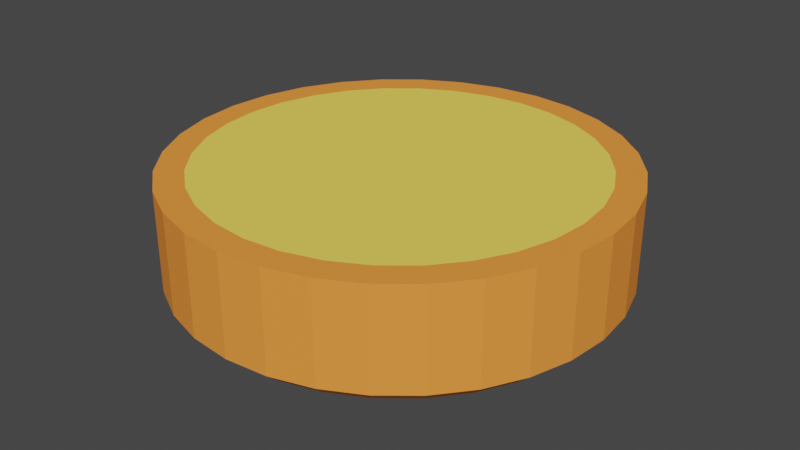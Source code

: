 # Source: 1-Bun.blend  (saved by Blender 2.90.8; exported with 4.5.12 LTS)
import bpy
from mathutils import Matrix  # noqa: F401  (used for matrix-valued properties, if any)

bpy.ops.wm.read_factory_settings(use_empty=True)
scene = bpy.context.scene
scene.name = 'Scene'

# ---- collections
col_collection = bpy.data.collections.new('Collection'); scene.collection.children.link(col_collection)

# ---- materials (node trees are filled in below, after node groups)
mat_material_000 = bpy.data.materials.new('Material.000')
mat_material_000.use_transparent_shadow = False
mat_material_001 = bpy.data.materials.new('Material.001')
mat_material_001.use_transparent_shadow = False

# ---- material node trees
mat_material_000.use_nodes = True; mat_material_000.node_tree.nodes.clear()
_N = mat_material_000.node_tree.nodes; _L = mat_material_000.node_tree.links
n0 = _N.new('ShaderNodeBsdfPrincipled'); n0.name = 'Principled BSDF'; n0.location = (10, 300)
n0.distribution = 'GGX'
n0.subsurface_method = 'BURLEY'
n0.inputs[0].default_value = (1.0, 0.305, 0.05448, 1.0)
n0.inputs[2].default_value = 1.0
n0.inputs[3].default_value = 1.45
n0.inputs[13].default_value = 0.0
n0.inputs[27].default_value = (0.0, 0.0, 0.0, 1.0)
n0.inputs[28].default_value = 1.0
n1 = _N.new('ShaderNodeOutputMaterial'); n1.name = 'Material Output'; n1.location = (300, 300)
_L.new(n0.outputs[0], n1.inputs[0])
n1.is_active_output = True
mat_material_001.use_nodes = True; mat_material_001.node_tree.nodes.clear()
_N = mat_material_001.node_tree.nodes; _L = mat_material_001.node_tree.links
n0 = _N.new('ShaderNodeBsdfPrincipled'); n0.name = 'Principled BSDF'; n0.location = (10, 300)
n0.distribution = 'GGX'
n0.subsurface_method = 'BURLEY'
n0.inputs[0].default_value = (1.0, 0.7454, 0.1095, 1.0)
n0.inputs[2].default_value = 1.0
n0.inputs[3].default_value = 1.45
n0.inputs[13].default_value = 0.0
n0.inputs[27].default_value = (0.0, 0.0, 0.0, 1.0)
n0.inputs[28].default_value = 1.0
n1 = _N.new('ShaderNodeOutputMaterial'); n1.name = 'Material Output'; n1.location = (300, 300)
_L.new(n0.outputs[0], n1.inputs[0])
n1.is_active_output = True

# ---- world
world_world = bpy.data.worlds.new('World'); scene.world = world_world
world_world.use_nodes = True; world_world.node_tree.nodes.clear()
_N = world_world.node_tree.nodes; _L = world_world.node_tree.links
n0 = _N.new('ShaderNodeOutputWorld'); n0.name = 'World Output'; n0.location = (300, 300)
n1 = _N.new('ShaderNodeBackground'); n1.name = 'Background'; n1.location = (10, 300)
n1.inputs[0].default_value = (0.05088, 0.05088, 0.05088, 1.0)
_L.new(n1.outputs[0], n0.inputs[0])
n0.is_active_output = True
world_world.color = (0.05088, 0.05088, 0.05088)
world_world.use_sun_shadow = False
world_world.sun_shadow_jitter_overblur = 0.0

# ---- meshes
me_bun_0_material = bpy.data.meshes.new('Bun-0_Material')
me_bun_0_material.from_pydata([(-8.439e-08, 0.8744, 0.2814), (0.1706, 0.8576, 0.2814), (0.3346, 0.8078, 0.2814), (0.4858, 0.727, 0.2814), (0.6183, 0.6183, 0.2814), (0.727, 0.4858, 0.2814), (0.8078, 0.3346, 0.2814), (0.8576, 0.1706, 0.2814), (0.8744, 8.724e-08, 0.2814), (0.8576, -0.1706, 0.2814), (0.8078, -0.3346, 0.2814), (0.727, -0.4858, 0.2814), (0.6183, -0.6183, 0.2814), (0.4858, -0.727, 0.2814), (0.3346, -0.8078, 0.2814), (0.1706, -0.8576, 0.2814), (-3.237e-07, -0.8744, 0.2814), (-0.1706, -0.8576, 0.2814), (-0.3346, -0.8078, 0.2814), (-0.4858, -0.727, 0.2814), (-0.6183, -0.6183, 0.2814), (-0.727, -0.4858, 0.2814), (-0.8078, -0.3346, 0.2814), (-0.8576, -0.1706, 0.2814), (-0.8744, 8.819e-07, 0.2814), (-0.8576, 0.1706, 0.2814), (-0.8078, 0.3346, 0.2814), (-0.727, 0.4858, 0.2814), (-0.6183, 0.6183, 0.2814), (-0.4858, 0.727, 0.2814), (-0.3346, 0.8078, 0.2814), (-0.1706, 0.8576, 0.2814), (-3.644e-08, 1.0, -0.1686), (0.1951, 0.9808, -0.1686), (0.3827, 0.9239, -0.1686), (0.5556, 0.8315, -0.1686), (0.7071, 0.7071, -0.1686), (0.8315, 0.5556, -0.1686), (0.9239, 0.3827, -0.1686), (0.9808, 0.1951, -0.1686), (1.0, 1.065e-07, -0.1686), (0.9808, -0.1951, -0.1686), (0.9239, -0.3827, -0.1686), (0.8315, -0.5556, -0.1686), (0.7071, -0.7071, -0.1686), (0.5556, -0.8315, -0.1686), (0.3827, -0.9239, -0.1686), (0.1951, -0.9808, -0.1686), (-3.623e-07, -1.0, -0.1686), (-0.1951, -0.9808, -0.1686), (-0.3827, -0.9239, -0.1686), (-0.5556, -0.8315, -0.1686), (-0.7071, -0.7071, -0.1686), (-0.8315, -0.5556, -0.1686), (-0.9239, -0.3827, -0.1686), (-0.9808, -0.1951, -0.1686), (-1.0, 9.966e-07, -0.1686), (-0.9808, 0.1951, -0.1686), (-0.9239, 0.3827, -0.1686), (-0.8315, 0.5556, -0.1686), (-0.7071, 0.7071, -0.1686), (-0.5556, 0.8315, -0.1686), (-0.3827, 0.9239, -0.1686), (-0.1951, 0.9808, -0.1686), (-2.96e-08, 0.928, -0.2317), (0.181, 0.9102, -0.2317), (0.3551, 0.8574, -0.2317), (0.5156, 0.7716, -0.2317), (0.6562, 0.6562, -0.2317), (0.7716, 0.5156, -0.2317), (0.8574, 0.3551, -0.2317), (0.9102, 0.181, -0.2317), (0.928, 1.237e-07, -0.2317), (0.9102, -0.181, -0.2317), (0.8574, -0.3551, -0.2317), (0.7716, -0.5156, -0.2317), (0.6562, -0.6562, -0.2317), (0.5156, -0.7716, -0.2317), (0.3551, -0.8574, -0.2317), (0.181, -0.9102, -0.2317), (-3.32e-07, -0.928, -0.2317), (-0.181, -0.9102, -0.2317), (-0.3551, -0.8574, -0.2317), (-0.5156, -0.7716, -0.2317), (-0.6562, -0.6562, -0.2317), (-0.7716, -0.5156, -0.2317), (-0.8574, -0.3551, -0.2317), (-0.9102, -0.181, -0.2317), (-0.928, 9.498e-07, -0.2317), (-0.9102, 0.181, -0.2317), (-0.8574, 0.3551, -0.2317), (-0.7716, 0.5156, -0.2317), (-0.6562, 0.6562, -0.2317), (-0.5156, 0.7716, -0.2317), (-0.3551, 0.8574, -0.2317), (-0.181, 0.9102, -0.2317), (-1.71e-08, 0.8061, -0.3003), (0.1573, 0.7906, -0.3003), (0.3085, 0.7448, -0.3003), (0.4479, 0.6703, -0.3003), (0.57, 0.57, -0.3003), (0.6703, 0.4479, -0.3003), (0.7448, 0.3085, -0.3003), (0.7906, 0.1573, -0.3003), (0.8061, 1.55e-07, -0.3003), (0.7906, -0.1573, -0.3003), (0.7448, -0.3085, -0.3003), (0.6703, -0.4479, -0.3003), (0.57, -0.57, -0.3003), (0.4479, -0.6703, -0.3003), (0.3085, -0.7448, -0.3003), (0.1573, -0.7906, -0.3003), (-2.798e-07, -0.8061, -0.3003), (-0.1573, -0.7906, -0.3003), (-0.3085, -0.7448, -0.3003), (-0.4479, -0.6703, -0.3003), (-0.57, -0.57, -0.3003), (-0.6703, -0.4479, -0.3003), (-0.7448, -0.3085, -0.3003), (-0.7906, -0.1573, -0.3003), (-0.8061, 8.725e-07, -0.3003), (-0.7906, 0.1573, -0.3003), (-0.7448, 0.3085, -0.3003), (-0.6703, 0.4479, -0.3003), (-0.57, 0.57, -0.3003), (-0.4479, 0.6703, -0.3003), (-0.3085, 0.7448, -0.3003), (-0.1573, 0.7906, -0.3003), (-3.644e-08, 1.0, -0.01865), (0.1951, 0.9808, -0.01865), (0.3827, 0.9239, -0.01865), (0.5556, 0.8315, -0.01865), (0.7071, 0.7071, -0.01865), (0.8315, 0.5556, -0.01865), (0.9239, 0.3827, -0.01865), (0.9808, 0.1951, -0.01865), (1.0, 1.065e-07, -0.01865), (0.9808, -0.1951, -0.01865), (0.9239, -0.3827, -0.01865), (0.8315, -0.5556, -0.01865), (0.7071, -0.7071, -0.01865), (0.5556, -0.8315, -0.01865), (0.3827, -0.9239, -0.01865), (0.1951, -0.9808, -0.01865), (-3.623e-07, -1.0, -0.01865), (-0.1951, -0.9808, -0.01865), (-0.3827, -0.9239, -0.01865), (-0.5556, -0.8315, -0.01865), (-0.7071, -0.7071, -0.01865), (-0.8315, -0.5556, -0.01865), (-0.9239, -0.3827, -0.01865), (-0.9808, -0.1951, -0.01865), (-1.0, 9.966e-07, -0.01865), (-0.9808, 0.1951, -0.01865), (-0.9239, 0.3827, -0.01865), (-0.8315, 0.5556, -0.01865), (-0.7071, 0.7071, -0.01865), (-0.5556, 0.8315, -0.01865), (-0.3827, 0.9239, -0.01865), (-0.1951, 0.9808, -0.01865), (0.1951, 0.9808, 0.2814), (-3.644e-08, 1.0, 0.2814), (0.3827, 0.9239, 0.2814), (0.5556, 0.8315, 0.2814), (0.7071, 0.7071, 0.2814), (0.8315, 0.5556, 0.2814), (0.9239, 0.3827, 0.2814), (0.9808, 0.1951, 0.2814), (1.0, 1.065e-07, 0.2814), (0.9808, -0.1951, 0.2814), (0.9239, -0.3827, 0.2814), (0.8315, -0.5556, 0.2814), (0.7071, -0.7071, 0.2814), (0.5556, -0.8315, 0.2814), (0.3827, -0.9239, 0.2814), (0.1951, -0.9808, 0.2814), (-3.623e-07, -1.0, 0.2814), (-0.1951, -0.9808, 0.2814), (-0.3827, -0.9239, 0.2814), (-0.5556, -0.8315, 0.2814), (-0.7071, -0.7071, 0.2814), (-0.8315, -0.5556, 0.2814), (-0.9239, -0.3827, 0.2814), (-0.9808, -0.1951, 0.2814), (-1.0, 9.966e-07, 0.2814), (-0.9808, 0.1951, 0.2814), (-0.9239, 0.3827, 0.2814), (-0.8315, 0.5556, 0.2814), (-0.7071, 0.7071, 0.2814), (-0.5556, 0.8315, 0.2814), (-0.3827, 0.9239, 0.2814), (-0.1951, 0.9808, 0.2814), (-8.439e-08, 0.8744, 0.2814), (0.1706, 0.8576, 0.2814), (0.3346, 0.8078, 0.2814), (0.4858, 0.727, 0.2814), (0.6183, 0.6183, 0.2814), (0.727, 0.4858, 0.2814), (0.8078, 0.3346, 0.2814), (0.8576, 0.1706, 0.2814), (0.8744, 8.724e-08, 0.2814), (0.8576, -0.1706, 0.2814), (0.8078, -0.3346, 0.2814), (0.727, -0.4858, 0.2814), (0.6183, -0.6183, 0.2814), (0.4858, -0.727, 0.2814), (0.3346, -0.8078, 0.2814), (0.1706, -0.8576, 0.2814), (-3.237e-07, -0.8744, 0.2814), (-0.1706, -0.8576, 0.2814), (-0.3346, -0.8078, 0.2814), (-0.4858, -0.727, 0.2814), (-0.6183, -0.6183, 0.2814), (-0.727, -0.4858, 0.2814), (-0.8078, -0.3346, 0.2814), (-0.8576, -0.1706, 0.2814), (-0.8744, 8.819e-07, 0.2814), (-0.8576, 0.1706, 0.2814), (-0.8078, 0.3346, 0.2814), (-0.727, 0.4858, 0.2814), (-0.6183, 0.6183, 0.2814), (-0.4858, 0.727, 0.2814), (-0.3346, 0.8078, 0.2814), (-0.1706, 0.8576, 0.2814)], [], [(128, 161, 160, 129), (129, 160, 162, 130), (130, 162, 163, 131), (131, 163, 164, 132), (132, 164, 165, 133), (133, 165, 166, 134), (134, 166, 167, 135), (135, 167, 168, 136), (136, 168, 169, 137), (137, 169, 170, 138), (138, 170, 171, 139), (139, 171, 172, 140), (140, 172, 173, 141), (141, 173, 174, 142), (142, 174, 175, 143), (143, 175, 176, 144), (144, 176, 177, 145), (145, 177, 178, 146), (146, 178, 179, 147), (147, 179, 180, 148), (148, 180, 181, 149), (149, 181, 182, 150), (150, 182, 183, 151), (151, 183, 184, 152), (152, 184, 185, 153), (153, 185, 186, 154), (154, 186, 187, 155), (155, 187, 188, 156), (156, 188, 189, 157), (157, 189, 190, 158), (158, 190, 191, 159), (159, 191, 161, 128), (37, 38, 70, 69), (50, 51, 83, 82), (63, 32, 64, 95), (36, 37, 69, 68), (49, 50, 82, 81), (62, 63, 95, 94), (35, 36, 68, 67), (48, 49, 81, 80), (61, 62, 94, 93), (34, 35, 67, 66), (47, 48, 80, 79), (60, 61, 93, 92), (33, 34, 66, 65), (46, 47, 79, 78), (59, 60, 92, 91), (32, 33, 65, 64), (45, 46, 78, 77), (58, 59, 91, 90), (44, 45, 77, 76), (57, 58, 90, 89), (43, 44, 76, 75), (56, 57, 89, 88), (42, 43, 75, 74), (55, 56, 88, 87), (41, 42, 74, 73), (54, 55, 87, 86), (40, 41, 73, 72), (53, 54, 86, 85), (39, 40, 72, 71), (52, 53, 85, 84), (38, 39, 71, 70), (51, 52, 84, 83), (88, 89, 121, 120), (74, 75, 107, 106), (87, 88, 120, 119), (73, 74, 106, 105), (86, 87, 119, 118), (72, 73, 105, 104), (85, 86, 118, 117), (71, 72, 104, 103), (84, 85, 117, 116), (70, 71, 103, 102), (83, 84, 116, 115), (69, 70, 102, 101), (82, 83, 115, 114), (95, 64, 96, 127), (68, 69, 101, 100), (81, 82, 114, 113), (94, 95, 127, 126), (67, 68, 100, 99), (80, 81, 113, 112), (93, 94, 126, 125), (66, 67, 99, 98), (79, 80, 112, 111), (92, 93, 125, 124), (65, 66, 98, 97), (78, 79, 111, 110), (91, 92, 124, 123), (64, 65, 97, 96), (77, 78, 110, 109), (90, 91, 123, 122), (76, 77, 109, 108), (89, 90, 122, 121), (75, 76, 108, 107), (127, 96, 97, 98, 99, 100, 101, 102, 103, 104, 105, 106, 107, 108, 109, 110, 111, 112, 113, 114, 115, 116, 117, 118, 119, 120, 121, 122, 123, 124, 125, 126), (63, 159, 128, 32), (62, 158, 159, 63), (61, 157, 158, 62), (60, 156, 157, 61), (59, 155, 156, 60), (58, 154, 155, 59), (57, 153, 154, 58), (56, 152, 153, 57), (55, 151, 152, 56), (54, 150, 151, 55), (53, 149, 150, 54), (52, 148, 149, 53), (51, 147, 148, 52), (50, 146, 147, 51), (49, 145, 146, 50), (48, 144, 145, 49), (47, 143, 144, 48), (46, 142, 143, 47), (45, 141, 142, 46), (44, 140, 141, 45), (43, 139, 140, 44), (42, 138, 139, 43), (41, 137, 138, 42), (40, 136, 137, 41), (39, 135, 136, 40), (38, 134, 135, 39), (37, 133, 134, 38), (36, 132, 133, 37), (35, 131, 132, 36), (34, 130, 131, 35), (33, 129, 130, 34), (32, 128, 129, 33), (0, 1, 160, 161), (1, 2, 162, 160), (2, 3, 163, 162), (3, 4, 164, 163), (4, 5, 165, 164), (5, 6, 166, 165), (6, 7, 167, 166), (7, 8, 168, 167), (8, 9, 169, 168), (9, 10, 170, 169), (10, 11, 171, 170), (11, 12, 172, 171), (12, 13, 173, 172), (13, 14, 174, 173), (14, 15, 175, 174), (15, 16, 176, 175), (16, 17, 177, 176), (17, 18, 178, 177), (18, 19, 179, 178), (19, 20, 180, 179), (20, 21, 181, 180), (21, 22, 182, 181), (22, 23, 183, 182), (23, 24, 184, 183), (24, 25, 185, 184), (25, 26, 186, 185), (26, 27, 187, 186), (27, 28, 188, 187), (28, 29, 189, 188), (29, 30, 190, 189), (30, 31, 191, 190), (31, 0, 161, 191), (193, 192, 223, 222, 221, 220, 219, 218, 217, 216, 215, 214, 213, 212, 211, 210, 209, 208, 207, 206, 205, 204, 203, 202, 201, 200, 199, 198, 197, 196, 195, 194)])
me_bun_0_material.polygons.foreach_set('material_index', [0, 0, 0, 0, 0, 0, 0, 0, 0, 0, 0, 0, 0, 0, 0, 0, 0, 0, 0, 0, 0, 0, 0, 0, 0, 0, 0, 0, 0, 0, 0, 0, 0, 0, 0, 0, 0, 0, 0, 0, 0, 0, 0, 0, 0, 0, 0, 0, 0, 0, 0, 0, 0, 0, 0, 0, 0, 0, 0, 0, 0, 0, 0, 0, 0, 0, 0, 0, 0, 0, 0, 0, 0, 0, 0, 0, 0, 0, 0, 0, 0, 0, 0, 0, 0, 0, 0, 0, 0, 0, 0, 0, 0, 0, 0, 0, 0, 0, 0, 0, 0, 0, 0, 0, 0, 0, 0, 0, 0, 0, 0, 0, 0, 0, 0, 0, 0, 0, 0, 0, 0, 0, 0, 0, 0, 0, 0, 0, 0, 0, 0, 0, 0, 0, 0, 0, 0, 0, 0, 0, 0, 0, 0, 0, 0, 0, 0, 0, 0, 0, 0, 0, 0, 0, 0, 0, 0, 0, 0, 0, 0, 1])
_uv = me_bun_0_material.uv_layers.new(name='UVMap')
_uv.uv.foreach_set('vector', [1.0, 0.8498, 1.0, 1.0, 0.9688, 1.0, 0.9688, 0.8498, 0.9688, 0.8498, 0.9688, 1.0, 0.9375, 1.0, 0.9375, 0.8498, 0.9375, 0.8498, 0.9375, 1.0, 0.9062, 1.0, 0.9062, 0.8498, 0.9062, 0.8498, 0.9062, 1.0, 0.875, 1.0, 0.875, 0.8498, 0.875, 0.8498, 0.875, 1.0, 0.8438, 1.0, 0.8438, 0.8498, 0.8438, 0.8498, 0.8438, 1.0, 0.8125, 1.0, 0.8125, 0.8498, 0.8125, 0.8498, 0.8125, 1.0, 0.7812, 1.0, 0.7812, 0.8498, 0.7812, 0.8498, 0.7812, 1.0, 0.75, 1.0, 0.75, 0.8498, 0.75, 0.8498, 0.75, 1.0, 0.7188, 1.0, 0.7188, 0.8498, 0.7188, 0.8498, 0.7188, 1.0, 0.6875, 1.0, 0.6875, 0.8498, 0.6875, 0.8498, 0.6875, 1.0, 0.6562, 1.0, 0.6562, 0.8498, 0.6562, 0.8498, 0.6562, 1.0, 0.625, 1.0, 0.625, 0.8498, 0.625, 0.8498, 0.625, 1.0, 0.5938, 1.0, 0.5938, 0.8498, 0.5938, 0.8498, 0.5938, 1.0, 0.5625, 1.0, 0.5625, 0.8498, 0.5625, 0.8498, 0.5625, 1.0, 0.5312, 1.0, 0.5312, 0.8498, 0.5312, 0.8498, 0.5312, 1.0, 0.5, 1.0, 0.5, 0.8498, 0.5, 0.8498, 0.5, 1.0, 0.4688, 1.0, 0.4688, 0.8498, 0.4688, 0.8498, 0.4688, 1.0, 0.4375, 1.0, 0.4375, 0.8498, 0.4375, 0.8498, 0.4375, 1.0, 0.4062, 1.0, 0.4062, 0.8498, 0.4062, 0.8498, 0.4062, 1.0, 0.375, 1.0, 0.375, 0.8498, 0.375, 0.8498, 0.375, 1.0, 0.3438, 1.0, 0.3438, 0.8498, 0.3438, 0.8498, 0.3438, 1.0, 0.3125, 1.0, 0.3125, 0.8498, 0.3125, 0.8498, 0.3125, 1.0, 0.2812, 1.0, 0.2812, 0.8498, 0.2812, 0.8498, 0.2812, 1.0, 0.25, 1.0, 0.25, 0.8498, 0.25, 0.8498, 0.25, 1.0, 0.2188, 1.0, 0.2188, 0.8498, 0.2188, 0.8498, 0.2188, 1.0, 0.1875, 1.0, 0.1875, 0.8498, 0.1875, 0.8498, 0.1875, 1.0, 0.1562, 1.0, 0.1562, 0.8498, 0.1562, 0.8498, 0.1562, 1.0, 0.125, 1.0, 0.125, 0.8498, 0.125, 0.8498, 0.125, 1.0, 0.09375, 1.0, 0.09375, 0.8498, 0.09375, 0.8498, 0.09375, 1.0, 0.0625, 1.0, 0.0625, 0.8498, 0.0625, 0.8498, 0.0625, 1.0, 0.03125, 1.0, 0.03125, 0.8498, 0.03125, 0.8498, 0.03125, 1.0, 0.0, 1.0, 0.0, 0.8498, 0.8438, 0.6995, 0.8125, 0.6995, 0.8125, 0.6995, 0.8438, 0.6995, 0.4375, 0.6995, 0.4062, 0.6995, 0.4062, 0.6995, 0.4375, 0.6995, 0.03125, 0.6995, 0.0, 0.6995, 0.0, 0.6995, 0.03125, 0.6995, 0.875, 0.6995, 0.8438, 0.6995, 0.8438, 0.6995, 0.875, 0.6995, 0.4687, 0.6995, 0.4375, 0.6995, 0.4375, 0.6995, 0.4687, 0.6995, 0.0625, 0.6995, 0.03125, 0.6995, 0.03125, 0.6995, 0.0625, 0.6995, 0.9062, 0.6995, 0.875, 0.6995, 0.875, 0.6995, 0.9062, 0.6995, 0.5, 0.6995, 0.4687, 0.6995, 0.4687, 0.6995, 0.5, 0.6995, 0.09375, 0.6995, 0.0625, 0.6995, 0.0625, 0.6995, 0.09375, 0.6995, 0.9375, 0.6995, 0.9062, 0.6995, 0.9062, 0.6995, 0.9375, 0.6995, 0.5312, 0.6995, 0.5, 0.6995, 0.5, 0.6995, 0.5312, 0.6995, 0.125, 0.6995, 0.09375, 0.6995, 0.09375, 0.6995, 0.125, 0.6995, 0.9688, 0.6995, 0.9375, 0.6995, 0.9375, 0.6995, 0.9688, 0.6995, 0.5625, 0.6995, 0.5312, 0.6995, 0.5312, 0.6995, 0.5625, 0.6995, 0.1562, 0.6995, 0.125, 0.6995, 0.125, 0.6995, 0.1562, 0.6995, 1.0, 0.6995, 0.9688, 0.6995, 0.9688, 0.6995, 1.0, 0.6995, 0.5938, 0.6995, 0.5625, 0.6995, 0.5625, 0.6995, 0.5938, 0.6995, 0.1875, 0.6995, 0.1562, 0.6995, 0.1562, 0.6995, 0.1875, 0.6995, 0.625, 0.6995, 0.5938, 0.6995, 0.5938, 0.6995, 0.625, 0.6995, 0.2188, 0.6995, 0.1875, 0.6995, 0.1875, 0.6995, 0.2188, 0.6995, 0.6562, 0.6995, 0.625, 0.6995, 0.625, 0.6995, 0.6562, 0.6995, 0.25, 0.6995, 0.2188, 0.6995, 0.2188, 0.6995, 0.25, 0.6995, 0.6875, 0.6995, 0.6562, 0.6995, 0.6562, 0.6995, 0.6875, 0.6995, 0.2812, 0.6995, 0.25, 0.6995, 0.25, 0.6995, 0.2812, 0.6995, 0.7188, 0.6995, 0.6875, 0.6995, 0.6875, 0.6995, 0.7188, 0.6995, 0.3125, 0.6995, 0.2812, 0.6995, 0.2812, 0.6995, 0.3125, 0.6995, 0.75, 0.6995, 0.7188, 0.6995, 0.7188, 0.6995, 0.75, 0.6995, 0.3438, 0.6995, 0.3125, 0.6995, 0.3125, 0.6995, 0.3438, 0.6995, 0.7812, 0.6995, 0.75, 0.6995, 0.75, 0.6995, 0.7812, 0.6995, 0.375, 0.6995, 0.3438, 0.6995, 0.3438, 0.6995, 0.375, 0.6995, 0.8125, 0.6995, 0.7812, 0.6995, 0.7812, 0.6995, 0.8125, 0.6995, 0.4062, 0.6995, 0.375, 0.6995, 0.375, 0.6995, 0.4062, 0.6995, 0.25, 0.6995, 0.2188, 0.6995, 0.2188, 0.6995, 0.25, 0.6995, 0.6875, 0.6995, 0.6562, 0.6995, 0.6562, 0.6995, 0.6875, 0.6995, 0.2812, 0.6995, 0.25, 0.6995, 0.25, 0.6995, 0.2812, 0.6995, 0.7188, 0.6995, 0.6875, 0.6995, 0.6875, 0.6995, 0.7188, 0.6995, 0.3125, 0.6995, 0.2812, 0.6995, 0.2812, 0.6995, 0.3125, 0.6995, 0.75, 0.6995, 0.7188, 0.6995, 0.7188, 0.6995, 0.75, 0.6995, 0.3438, 0.6995, 0.3125, 0.6995, 0.3125, 0.6995, 0.3438, 0.6995, 0.7812, 0.6995, 0.75, 0.6995, 0.75, 0.6995, 0.7812, 0.6995, 0.375, 0.6995, 0.3438, 0.6995, 0.3438, 0.6995, 0.375, 0.6995, 0.8125, 0.6995, 0.7812, 0.6995, 0.7812, 0.6995, 0.8125, 0.6995, 0.4062, 0.6995, 0.375, 0.6995, 0.375, 0.6995, 0.4062, 0.6995, 0.8438, 0.6995, 0.8125, 0.6995, 0.8125, 0.6995, 0.8438, 0.6995, 0.4375, 0.6995, 0.4062, 0.6995, 0.4062, 0.6995, 0.4375, 0.6995, 0.03125, 0.6995, 0.0, 0.6995, 0.0, 0.6995, 0.03125, 0.6995, 0.875, 0.6995, 0.8438, 0.6995, 0.8438, 0.6995, 0.875, 0.6995, 0.4687, 0.6995, 0.4375, 0.6995, 0.4375, 0.6995, 0.4687, 0.6995, 0.0625, 0.6995, 0.03125, 0.6995, 0.03125, 0.6995, 0.0625, 0.6995, 0.9062, 0.6995, 0.875, 0.6995, 0.875, 0.6995, 0.9062, 0.6995, 0.5, 0.6995, 0.4687, 0.6995, 0.4687, 0.6995, 0.5, 0.6995, 0.09375, 0.6995, 0.0625, 0.6995, 0.0625, 0.6995, 0.09375, 0.6995, 0.9375, 0.6995, 0.9062, 0.6995, 0.9062, 0.6995, 0.9375, 0.6995, 0.5312, 0.6995, 0.5, 0.6995, 0.5, 0.6995, 0.5312, 0.6995, 0.125, 0.6995, 0.09375, 0.6995, 0.09375, 0.6995, 0.125, 0.6995, 0.9688, 0.6995, 0.9375, 0.6995, 0.9375, 0.6995, 0.9688, 0.6995, 0.5625, 0.6995, 0.5312, 0.6995, 0.5312, 0.6995, 0.5625, 0.6995, 0.1562, 0.6995, 0.125, 0.6995, 0.125, 0.6995, 0.1562, 0.6995, 1.0, 0.6995, 0.9688, 0.6995, 0.9688, 0.6995, 1.0, 0.6995, 0.5938, 0.6995, 0.5625, 0.6995, 0.5625, 0.6995, 0.5938, 0.6995, 0.1875, 0.6995, 0.1562, 0.6995, 0.1562, 0.6995, 0.1875, 0.6995, 0.625, 0.6995, 0.5938, 0.6995, 0.5938, 0.6995, 0.625, 0.6995, 0.2188, 0.6995, 0.1875, 0.6995, 0.1875, 0.6995, 0.2188, 0.6995, 0.6562, 0.6995, 0.625, 0.6995, 0.625, 0.6995, 0.6562, 0.6995, 0.03125, 0.6995, 1.0, 0.6995, 0.9688, 0.6995, 0.9375, 0.6995, 0.9062, 0.6995, 0.875, 0.6995, 0.8438, 0.6995, 0.8125, 0.6995, 0.7812, 0.6995, 0.75, 0.6995, 0.7188, 0.6995, 0.6875, 0.6995, 0.6562, 0.6995, 0.625, 0.6995, 0.5938, 0.6995, 0.5625, 0.6995, 0.5312, 0.6995, 0.5, 0.6995, 0.4687, 0.6995, 0.4375, 0.6995, 0.4062, 0.6995, 0.375, 0.6995, 0.3438, 0.6995, 0.3125, 0.6995, 0.2812, 0.6995, 0.25, 0.6995, 0.2188, 0.6995, 0.1875, 0.6995, 0.1562, 0.6995, 0.125, 0.6995, 0.09375, 0.6995, 0.0625, 0.6995, 0.03125, 0.6995, 0.03125, 0.8498, 0.0, 0.8498, 0.0, 0.6995, 0.0625, 0.6995, 0.0625, 0.8498, 0.03125, 0.8498, 0.03125, 0.6995, 0.09375, 0.6995, 0.09375, 0.8498, 0.0625, 0.8498, 0.0625, 0.6995, 0.125, 0.6995, 0.125, 0.8498, 0.09375, 0.8498, 0.09375, 0.6995, 0.1562, 0.6995, 0.1562, 0.8498, 0.125, 0.8498, 0.125, 0.6995, 0.1875, 0.6995, 0.1875, 0.8498, 0.1562, 0.8498, 0.1562, 0.6995, 0.2188, 0.6995, 0.2188, 0.8498, 0.1875, 0.8498, 0.1875, 0.6995, 0.25, 0.6995, 0.25, 0.8498, 0.2188, 0.8498, 0.2188, 0.6995, 0.2812, 0.6995, 0.2812, 0.8498, 0.25, 0.8498, 0.25, 0.6995, 0.3125, 0.6995, 0.3125, 0.8498, 0.2812, 0.8498, 0.2812, 0.6995, 0.3438, 0.6995, 0.3438, 0.8498, 0.3125, 0.8498, 0.3125, 0.6995, 0.375, 0.6995, 0.375, 0.8498, 0.3438, 0.8498, 0.3438, 0.6995, 0.4062, 0.6995, 0.4062, 0.8498, 0.375, 0.8498, 0.375, 0.6995, 0.4375, 0.6995, 0.4375, 0.8498, 0.4062, 0.8498, 0.4062, 0.6995, 0.4687, 0.6995, 0.4688, 0.8498, 0.4375, 0.8498, 0.4375, 0.6995, 0.5, 0.6995, 0.5, 0.8498, 0.4688, 0.8498, 0.4687, 0.6995, 0.5312, 0.6995, 0.5312, 0.8498, 0.5, 0.8498, 0.5, 0.6995, 0.5625, 0.6995, 0.5625, 0.8498, 0.5312, 0.8498, 0.5312, 0.6995, 0.5938, 0.6995, 0.5938, 0.8498, 0.5625, 0.8498, 0.5625, 0.6995, 0.625, 0.6995, 0.625, 0.8498, 0.5938, 0.8498, 0.5938, 0.6995, 0.6562, 0.6995, 0.6562, 0.8498, 0.625, 0.8498, 0.625, 0.6995, 0.6875, 0.6995, 0.6875, 0.8498, 0.6562, 0.8498, 0.6562, 0.6995, 0.7188, 0.6995, 0.7188, 0.8498, 0.6875, 0.8498, 0.6875, 0.6995, 0.75, 0.6995, 0.75, 0.8498, 0.7188, 0.8498, 0.7188, 0.6995, 0.7812, 0.6995, 0.7812, 0.8498, 0.75, 0.8498, 0.75, 0.6995, 0.8125, 0.6995, 0.8125, 0.8498, 0.7812, 0.8498, 0.7812, 0.6995, 0.8438, 0.6995, 0.8438, 0.8498, 0.8125, 0.8498, 0.8125, 0.6995, 0.875, 0.6995, 0.875, 0.8498, 0.8438, 0.8498, 0.8438, 0.6995, 0.9062, 0.6995, 0.9062, 0.8498, 0.875, 0.8498, 0.875, 0.6995, 0.9375, 0.6995, 0.9375, 0.8498, 0.9062, 0.8498, 0.9062, 0.6995, 0.9688, 0.6995, 0.9688, 0.8498, 0.9375, 0.8498, 0.9375, 0.6995, 1.0, 0.6995, 1.0, 0.8498, 0.9688, 0.8498, 0.9688, 0.6995, 0.25, 0.4599, 0.2909, 0.4558, 0.2968, 0.4854, 0.25, 0.49, 0.2909, 0.4558, 0.3303, 0.4439, 0.3418, 0.4717, 0.2968, 0.4854, 0.3303, 0.4439, 0.3666, 0.4245, 0.3833, 0.4496, 0.3418, 0.4717, 0.3666, 0.4245, 0.3984, 0.3984, 0.4197, 0.4197, 0.3833, 0.4496, 0.3984, 0.3984, 0.4245, 0.3666, 0.4496, 0.3833, 0.4197, 0.4197, 0.4245, 0.3666, 0.4439, 0.3303, 0.4717, 0.3418, 0.4496, 0.3833, 0.4439, 0.3303, 0.4558, 0.2909, 0.4854, 0.2968, 0.4717, 0.3418, 0.4558, 0.2909, 0.4599, 0.25, 0.49, 0.25, 0.4854, 0.2968, 0.4599, 0.25, 0.4558, 0.2091, 0.4854, 0.2032, 0.49, 0.25, 0.4558, 0.2091, 0.4439, 0.1697, 0.4717, 0.1582, 0.4854, 0.2032, 0.4439, 0.1697, 0.4245, 0.1334, 0.4496, 0.1167, 0.4717, 0.1582, 0.4245, 0.1334, 0.3984, 0.1016, 0.4197, 0.08029, 0.4496, 0.1167, 0.3984, 0.1016, 0.3666, 0.07551, 0.3833, 0.05045, 0.4197, 0.08029, 0.3666, 0.07551, 0.3303, 0.05612, 0.3418, 0.02827, 0.3833, 0.05045, 0.3303, 0.05612, 0.2909, 0.04418, 0.2968, 0.01461, 0.3418, 0.02827, 0.2909, 0.04418, 0.25, 0.04015, 0.25, 0.01, 0.2968, 0.01461, 0.25, 0.04015, 0.2091, 0.04418, 0.2032, 0.01461, 0.25, 0.01, 0.2091, 0.04418, 0.1697, 0.05612, 0.1582, 0.02827, 0.2032, 0.01461, 0.1697, 0.05612, 0.1334, 0.07551, 0.1167, 0.05045, 0.1582, 0.02827, 0.1334, 0.07551, 0.1016, 0.1016, 0.08029, 0.08029, 0.1167, 0.05045, 0.1016, 0.1016, 0.07551, 0.1334, 0.05045, 0.1167, 0.08029, 0.08029, 0.07551, 0.1334, 0.05612, 0.1697, 0.02827, 0.1582, 0.05045, 0.1167, 0.05612, 0.1697, 0.04418, 0.2091, 0.01461, 0.2032, 0.02827, 0.1582, 0.04418, 0.2091, 0.04015, 0.25, 0.01, 0.25, 0.01461, 0.2032, 0.04015, 0.25, 0.04418, 0.2909, 0.01461, 0.2968, 0.01, 0.25, 0.04418, 0.2909, 0.05612, 0.3303, 0.02827, 0.3418, 0.01461, 0.2968, 0.05612, 0.3303, 0.07551, 0.3666, 0.05045, 0.3833, 0.02827, 0.3418, 0.07551, 0.3666, 0.1016, 0.3984, 0.08029, 0.4197, 0.05045, 0.3833, 0.1016, 0.3984, 0.1334, 0.4245, 0.1167, 0.4496, 0.08029, 0.4197, 0.1334, 0.4245, 0.1697, 0.4439, 0.1582, 0.4717, 0.1167, 0.4496, 0.1697, 0.4439, 0.2091, 0.4558, 0.2032, 0.4854, 0.1582, 0.4717, 0.2091, 0.4558, 0.25, 0.4599, 0.25, 0.49, 0.2032, 0.4854, 0.2909, 0.4558, 0.25, 0.4599, 0.2091, 0.4558, 0.1697, 0.4439, 0.1334, 0.4245, 0.1016, 0.3984, 0.07551, 0.3666, 0.05612, 0.3303, 0.04418, 0.2909, 0.04015, 0.25, 0.04418, 0.2091, 0.05612, 0.1697, 0.07551, 0.1334, 0.1016, 0.1016, 0.1334, 0.07551, 0.1697, 0.05612, 0.2091, 0.04418, 0.25, 0.04015, 0.2909, 0.04418, 0.3303, 0.05612, 0.3666, 0.07551, 0.3984, 0.1016, 0.4245, 0.1334, 0.4439, 0.1697, 0.4558, 0.2091, 0.4599, 0.25, 0.4558, 0.2909, 0.4439, 0.3303, 0.4245, 0.3666, 0.3984, 0.3984, 0.3666, 0.4245, 0.3303, 0.4439])
me_bun_0_material.materials.append(mat_material_000)
me_bun_0_material.materials.append(mat_material_001)
me_bun_0_material.use_remesh_fix_poles = True
me_bun_0_material.use_remesh_preserve_attributes = False
me_bun_0_material.use_mirror_vertex_groups = False
me_bun_0_material.update()

# ---- objects
ob_1__bun = bpy.data.objects.new('1- Bun', me_bun_0_material)

# ---- transforms, parenting, visibility, modifiers, constraints
ob_1__bun.location = (1.882e-08, -1.319e-08, -9.872e-08)
ob_1__bun.lineart.crease_threshold = 0.0

# ---- collection membership
col_collection.objects.link(ob_1__bun)

# ---- scene / render settings (as saved in the file)
scene.frame_start = 1; scene.frame_end = 250; scene.frame_set(1)
scene.render.engine = 'BLENDER_EEVEE_NEXT'
scene.cycles.use_denoising = False
scene.cycles.samples = 128
scene.cycles.sampling_pattern = 'TABULATED_SOBOL'
scene.cycles.use_adaptive_sampling = False
scene.cycles.use_light_tree = False
scene.view_settings.view_transform = 'Filmic'
bpy.context.view_layer.update()

# ---- added for rendering (the .blend has no active camera and no usable light): camera, sun
cam_auto = bpy.data.cameras.new('AutoCamera')
cam_auto.lens = 50.0
cam_auto.sensor_width = 36.0
cam_auto.clip_end = 1000.0
ob_auto_camera = bpy.data.objects.new('AutoCamera', cam_auto)
scene.collection.objects.link(ob_auto_camera)
ob_auto_camera.location = (2.6717, -3.20604, 2.12786)
ob_auto_camera.rotation_euler = (1.09748, -7.21219e-08, 0.694738)
scene.camera = ob_auto_camera
light_auto_sun = bpy.data.lights.new('AutoSun', 'SUN')
light_auto_sun.energy = 3.0
light_auto_sun.angle = 0.0523599
ob_auto_sun = bpy.data.objects.new('AutoSun', light_auto_sun)
scene.collection.objects.link(ob_auto_sun)
ob_auto_sun.rotation_euler = (0.872665, 0.174533, 0.523599)
bpy.context.view_layer.update()
